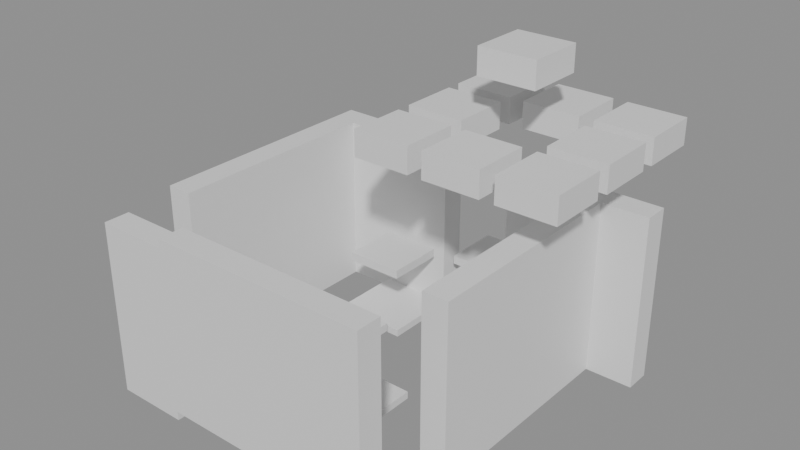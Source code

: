 # Source: building_lego.blend  (saved by Blender 5.0.119; exported with 4.5.12 LTS)
import bpy
from mathutils import Matrix  # noqa: F401  (used for matrix-valued properties, if any)

bpy.ops.wm.read_factory_settings(use_empty=True)
scene = bpy.context.scene
scene.name = 'Scene'

# ---- collections
col_01_paredes_externas = bpy.data.collections.new('01_Paredes_Externas'); scene.collection.children.link(col_01_paredes_externas)
col_03_pisos_escadas = bpy.data.collections.new('03_Pisos_Escadas'); scene.collection.children.link(col_03_pisos_escadas)
col_04_moveis_decoracoes = bpy.data.collections.new('04_Moveis_Decoracoes'); scene.collection.children.link(col_04_moveis_decoracoes)

# ---- materials (node trees are filled in below, after node groups)
mat_mat_parede_externa = bpy.data.materials.new('Mat_Parede_Externa')
mat_mat_pisos = bpy.data.materials.new('Mat_Pisos')
mat_mat_moveis = bpy.data.materials.new('Mat_Moveis')

# ---- material node trees
mat_mat_parede_externa.use_nodes = True; mat_mat_parede_externa.node_tree.nodes.clear()
_N = mat_mat_parede_externa.node_tree.nodes; _L = mat_mat_parede_externa.node_tree.links
n0 = _N.new('ShaderNodeBsdfPrincipled'); n0.name = 'BSDF - Pré-fundamentado'; n0.location = (-200, 100)
n1 = _N.new('ShaderNodeOutputMaterial'); n1.name = 'Saída de material'; n1.location = (200, 100)
_L.new(n0.outputs[0], n1.inputs[0])
n1.is_active_output = True
mat_mat_pisos.use_nodes = True; mat_mat_pisos.node_tree.nodes.clear()
_N = mat_mat_pisos.node_tree.nodes; _L = mat_mat_pisos.node_tree.links
n0 = _N.new('ShaderNodeBsdfPrincipled'); n0.name = 'BSDF - Pré-fundamentado'; n0.location = (-200, 100)
n1 = _N.new('ShaderNodeOutputMaterial'); n1.name = 'Saída de material'; n1.location = (200, 100)
_L.new(n0.outputs[0], n1.inputs[0])
n1.is_active_output = True
mat_mat_moveis.use_nodes = True; mat_mat_moveis.node_tree.nodes.clear()
_N = mat_mat_moveis.node_tree.nodes; _L = mat_mat_moveis.node_tree.links
n0 = _N.new('ShaderNodeBsdfPrincipled'); n0.name = 'BSDF - Pré-fundamentado'; n0.location = (-200, 100)
n1 = _N.new('ShaderNodeOutputMaterial'); n1.name = 'Saída de material'; n1.location = (200, 100)
_L.new(n0.outputs[0], n1.inputs[0])
n1.is_active_output = True

# ---- meshes
me_bloco_tent_pole_1405_426_z_10 = bpy.data.meshes.new('Bloco_tent_pole_1405_426_z-10')
me_bloco_tent_pole_1405_426_z_10.from_pydata([(-0.5, -0.175, -1.2), (0.5, -0.175, -1.2), (0.5, 0.175, -1.2), (-0.5, 0.175, -1.2), (-0.5, -0.175, 1.2), (0.5, -0.175, 1.2), (0.5, 0.175, 1.2), (-0.5, 0.175, 1.2)], [], [(0, 1, 2, 3), (4, 7, 6, 5), (0, 4, 5, 1), (2, 6, 7, 3), (0, 3, 7, 4), (1, 5, 6, 2)])
me_bloco_tent_pole_1405_426_z_10.materials.append(mat_mat_parede_externa)
me_bloco_tent_pole_1405_426_z_10.update()
me_bloco_tent_wall_1406_426_z_9 = bpy.data.meshes.new('Bloco_tent_wall_1406_426_z-9')
me_bloco_tent_wall_1406_426_z_9.from_pydata([(-0.5, -0.175, -1.2), (0.5, -0.175, -1.2), (0.5, 0.175, -1.2), (-0.5, 0.175, -1.2), (-0.5, -0.175, 1.2), (0.5, -0.175, 1.2), (0.5, 0.175, 1.2), (-0.5, 0.175, 1.2)], [], [(0, 1, 2, 3), (4, 7, 6, 5), (0, 4, 5, 1), (2, 6, 7, 3), (0, 3, 7, 4), (1, 5, 6, 2)])
me_bloco_tent_wall_1406_426_z_9.materials.append(mat_mat_parede_externa)
me_bloco_tent_wall_1406_426_z_9.update()
me_bloco_tent_wall_1407_426_z_9 = bpy.data.meshes.new('Bloco_tent_wall_1407_426_z-9')
me_bloco_tent_wall_1407_426_z_9.from_pydata([(-0.5, -0.175, -1.2), (0.5, -0.175, -1.2), (0.5, 0.175, -1.2), (-0.5, 0.175, -1.2), (-0.5, -0.175, 1.2), (0.5, -0.175, 1.2), (0.5, 0.175, 1.2), (-0.5, 0.175, 1.2)], [], [(0, 1, 2, 3), (4, 7, 6, 5), (0, 4, 5, 1), (2, 6, 7, 3), (0, 3, 7, 4), (1, 5, 6, 2)])
me_bloco_tent_wall_1407_426_z_9.materials.append(mat_mat_parede_externa)
me_bloco_tent_wall_1407_426_z_9.update()
me_bloco_tent_wall_1408_426_z_9 = bpy.data.meshes.new('Bloco_tent_wall_1408_426_z-9')
me_bloco_tent_wall_1408_426_z_9.from_pydata([(-0.5, -0.175, -1.2), (0.5, -0.175, -1.2), (0.5, 0.175, -1.2), (-0.5, 0.175, -1.2), (-0.5, -0.175, 1.2), (0.5, -0.175, 1.2), (0.5, 0.175, 1.2), (-0.5, 0.175, 1.2)], [], [(0, 1, 2, 3), (4, 7, 6, 5), (0, 4, 5, 1), (2, 6, 7, 3), (0, 3, 7, 4), (1, 5, 6, 2)])
me_bloco_tent_wall_1408_426_z_9.materials.append(mat_mat_parede_externa)
me_bloco_tent_wall_1408_426_z_9.update()
me_bloco_tent_wall_1405_430_z_9 = bpy.data.meshes.new('Bloco_tent_wall_1405_430_z-9')
me_bloco_tent_wall_1405_430_z_9.from_pydata([(-0.5, -0.175, -1.2), (0.5, -0.175, -1.2), (0.5, 0.175, -1.2), (-0.5, 0.175, -1.2), (-0.5, -0.175, 1.2), (0.5, -0.175, 1.2), (0.5, 0.175, 1.2), (-0.5, 0.175, 1.2)], [], [(0, 1, 2, 3), (4, 7, 6, 5), (0, 4, 5, 1), (2, 6, 7, 3), (0, 3, 7, 4), (1, 5, 6, 2)])
me_bloco_tent_wall_1405_430_z_9.materials.append(mat_mat_parede_externa)
me_bloco_tent_wall_1405_430_z_9.update()
me_bloco_tent_wall_1406_430_z_9 = bpy.data.meshes.new('Bloco_tent_wall_1406_430_z-9')
me_bloco_tent_wall_1406_430_z_9.from_pydata([(-0.5, -0.175, -1.2), (0.5, -0.175, -1.2), (0.5, 0.175, -1.2), (-0.5, 0.175, -1.2), (-0.5, -0.175, 1.2), (0.5, -0.175, 1.2), (0.5, 0.175, 1.2), (-0.5, 0.175, 1.2)], [], [(0, 1, 2, 3), (4, 7, 6, 5), (0, 4, 5, 1), (2, 6, 7, 3), (0, 3, 7, 4), (1, 5, 6, 2)])
me_bloco_tent_wall_1406_430_z_9.materials.append(mat_mat_parede_externa)
me_bloco_tent_wall_1406_430_z_9.update()
me_bloco_tent_wall_1408_430_z_9 = bpy.data.meshes.new('Bloco_tent_wall_1408_430_z-9')
me_bloco_tent_wall_1408_430_z_9.from_pydata([(-0.5, -0.175, -1.2), (0.5, -0.175, -1.2), (0.5, 0.175, -1.2), (-0.5, 0.175, -1.2), (-0.5, -0.175, 1.2), (0.5, -0.175, 1.2), (0.5, 0.175, 1.2), (-0.5, 0.175, 1.2)], [], [(0, 1, 2, 3), (4, 7, 6, 5), (0, 4, 5, 1), (2, 6, 7, 3), (0, 3, 7, 4), (1, 5, 6, 2)])
me_bloco_tent_wall_1408_430_z_9.materials.append(mat_mat_parede_externa)
me_bloco_tent_wall_1408_430_z_9.update()
me_bloco_tent_wall_1409_430_z_9 = bpy.data.meshes.new('Bloco_tent_wall_1409_430_z-9')
me_bloco_tent_wall_1409_430_z_9.from_pydata([(-0.5, -0.175, -1.2), (0.5, -0.175, -1.2), (0.5, 0.175, -1.2), (-0.5, 0.175, -1.2), (-0.5, -0.175, 1.2), (0.5, -0.175, 1.2), (0.5, 0.175, 1.2), (-0.5, 0.175, 1.2)], [], [(0, 1, 2, 3), (4, 7, 6, 5), (0, 4, 5, 1), (2, 6, 7, 3), (0, 3, 7, 4), (1, 5, 6, 2)])
me_bloco_tent_wall_1409_430_z_9.materials.append(mat_mat_parede_externa)
me_bloco_tent_wall_1409_430_z_9.update()
me_bloco_tent_wall_1405_427_z_9 = bpy.data.meshes.new('Bloco_tent_wall_1405_427_z-9')
me_bloco_tent_wall_1405_427_z_9.from_pydata([(-0.175, -0.5, -1.2), (0.175, -0.5, -1.2), (0.175, 0.5, -1.2), (-0.175, 0.5, -1.2), (-0.175, -0.5, 1.2), (0.175, -0.5, 1.2), (0.175, 0.5, 1.2), (-0.175, 0.5, 1.2)], [], [(0, 1, 2, 3), (4, 7, 6, 5), (0, 4, 5, 1), (2, 6, 7, 3), (0, 3, 7, 4), (1, 5, 6, 2)])
me_bloco_tent_wall_1405_427_z_9.materials.append(mat_mat_parede_externa)
me_bloco_tent_wall_1405_427_z_9.update()
me_bloco_tent_wall_1405_428_z_9 = bpy.data.meshes.new('Bloco_tent_wall_1405_428_z-9')
me_bloco_tent_wall_1405_428_z_9.from_pydata([(-0.175, -0.5, -1.2), (0.175, -0.5, -1.2), (0.175, 0.5, -1.2), (-0.175, 0.5, -1.2), (-0.175, -0.5, 1.2), (0.175, -0.5, 1.2), (0.175, 0.5, 1.2), (-0.175, 0.5, 1.2)], [], [(0, 1, 2, 3), (4, 7, 6, 5), (0, 4, 5, 1), (2, 6, 7, 3), (0, 3, 7, 4), (1, 5, 6, 2)])
me_bloco_tent_wall_1405_428_z_9.materials.append(mat_mat_parede_externa)
me_bloco_tent_wall_1405_428_z_9.update()
me_bloco_tent_wall_1405_429_z_9 = bpy.data.meshes.new('Bloco_tent_wall_1405_429_z-9')
me_bloco_tent_wall_1405_429_z_9.from_pydata([(-0.175, -0.5, -1.2), (0.175, -0.5, -1.2), (0.175, 0.5, -1.2), (-0.175, 0.5, -1.2), (-0.175, -0.5, 1.2), (0.175, -0.5, 1.2), (0.175, 0.5, 1.2), (-0.175, 0.5, 1.2)], [], [(0, 1, 2, 3), (4, 7, 6, 5), (0, 4, 5, 1), (2, 6, 7, 3), (0, 3, 7, 4), (1, 5, 6, 2)])
me_bloco_tent_wall_1405_429_z_9.materials.append(mat_mat_parede_externa)
me_bloco_tent_wall_1405_429_z_9.update()
me_bloco_tent_wall_1409_427_z_9 = bpy.data.meshes.new('Bloco_tent_wall_1409_427_z-9')
me_bloco_tent_wall_1409_427_z_9.from_pydata([(-0.175, -0.5, -1.2), (0.175, -0.5, -1.2), (0.175, 0.5, -1.2), (-0.175, 0.5, -1.2), (-0.175, -0.5, 1.2), (0.175, -0.5, 1.2), (0.175, 0.5, 1.2), (-0.175, 0.5, 1.2)], [], [(0, 1, 2, 3), (4, 7, 6, 5), (0, 4, 5, 1), (2, 6, 7, 3), (0, 3, 7, 4), (1, 5, 6, 2)])
me_bloco_tent_wall_1409_427_z_9.materials.append(mat_mat_parede_externa)
me_bloco_tent_wall_1409_427_z_9.update()
me_bloco_tent_wall_1409_428_z_9 = bpy.data.meshes.new('Bloco_tent_wall_1409_428_z-9')
me_bloco_tent_wall_1409_428_z_9.from_pydata([(-0.175, -0.5, -1.2), (0.175, -0.5, -1.2), (0.175, 0.5, -1.2), (-0.175, 0.5, -1.2), (-0.175, -0.5, 1.2), (0.175, -0.5, 1.2), (0.175, 0.5, 1.2), (-0.175, 0.5, 1.2)], [], [(0, 1, 2, 3), (4, 7, 6, 5), (0, 4, 5, 1), (2, 6, 7, 3), (0, 3, 7, 4), (1, 5, 6, 2)])
me_bloco_tent_wall_1409_428_z_9.materials.append(mat_mat_parede_externa)
me_bloco_tent_wall_1409_428_z_9.update()
me_bloco_tent_wall_1409_429_z_9 = bpy.data.meshes.new('Bloco_tent_wall_1409_429_z-9')
me_bloco_tent_wall_1409_429_z_9.from_pydata([(-0.175, -0.5, -1.2), (0.175, -0.5, -1.2), (0.175, 0.5, -1.2), (-0.175, 0.5, -1.2), (-0.175, -0.5, 1.2), (0.175, -0.5, 1.2), (0.175, 0.5, 1.2), (-0.175, 0.5, 1.2)], [], [(0, 1, 2, 3), (4, 7, 6, 5), (0, 4, 5, 1), (2, 6, 7, 3), (0, 3, 7, 4), (1, 5, 6, 2)])
me_bloco_tent_wall_1409_429_z_9.materials.append(mat_mat_parede_externa)
me_bloco_tent_wall_1409_429_z_9.update()
me_piso_bed_1406_427_z_8 = bpy.data.meshes.new('Piso_bed_1406_427_z-8')
me_piso_bed_1406_427_z_8.from_pydata([(-0.5, -0.5, -0.05), (0.5, -0.5, -0.05), (0.5, 0.5, -0.05), (-0.5, 0.5, -0.05), (-0.5, -0.5, 0.05), (0.5, -0.5, 0.05), (0.5, 0.5, 0.05), (-0.5, 0.5, 0.05)], [], [(0, 1, 2, 3), (4, 7, 6, 5), (0, 4, 5, 1), (2, 6, 7, 3), (0, 3, 7, 4), (1, 5, 6, 2)])
me_piso_bed_1406_427_z_8.materials.append(mat_mat_pisos)
me_piso_bed_1406_427_z_8.update()
me_piso_bed_1407_427_z_8 = bpy.data.meshes.new('Piso_bed_1407_427_z-8')
me_piso_bed_1407_427_z_8.from_pydata([(-0.5, -0.5, -0.05), (0.5, -0.5, -0.05), (0.5, 0.5, -0.05), (-0.5, 0.5, -0.05), (-0.5, -0.5, 0.05), (0.5, -0.5, 0.05), (0.5, 0.5, 0.05), (-0.5, 0.5, 0.05)], [], [(0, 1, 2, 3), (4, 7, 6, 5), (0, 4, 5, 1), (2, 6, 7, 3), (0, 3, 7, 4), (1, 5, 6, 2)])
me_piso_bed_1407_427_z_8.materials.append(mat_mat_pisos)
me_piso_bed_1407_427_z_8.update()
me_piso_table_1406_429_z_8 = bpy.data.meshes.new('Piso_table_1406_429_z-8')
me_piso_table_1406_429_z_8.from_pydata([(-0.5, -0.5, -0.05), (0.5, -0.5, -0.05), (0.5, 0.5, -0.05), (-0.5, 0.5, -0.05), (-0.5, -0.5, 0.05), (0.5, -0.5, 0.05), (0.5, 0.5, 0.05), (-0.5, 0.5, 0.05)], [], [(0, 1, 2, 3), (4, 7, 6, 5), (0, 4, 5, 1), (2, 6, 7, 3), (0, 3, 7, 4), (1, 5, 6, 2)])
me_piso_table_1406_429_z_8.materials.append(mat_mat_pisos)
me_piso_table_1406_429_z_8.update()
me_movel_stool_1406_428_z_8 = bpy.data.meshes.new('Movel_stool_1406_428_z-8')
me_movel_stool_1406_428_z_8.from_pydata([(-0.4, -0.4, -0.06), (0.4, -0.4, -0.06), (0.4, 0.4, -0.06), (-0.4, 0.4, -0.06), (-0.4, -0.4, 0.06), (0.4, -0.4, 0.06), (0.4, 0.4, 0.06), (-0.4, 0.4, 0.06)], [], [(0, 1, 2, 3), (4, 7, 6, 5), (0, 4, 5, 1), (2, 6, 7, 3), (0, 3, 7, 4), (1, 5, 6, 2)])
me_movel_stool_1406_428_z_8.materials.append(mat_mat_moveis)
me_movel_stool_1406_428_z_8.update()
me_movel_tent_roof_1407_428_z16 = bpy.data.meshes.new('Movel_tent_roof_1407_428_z16')
me_movel_tent_roof_1407_428_z16.from_pydata([(-0.4, -0.4, -0.18), (0.4, -0.4, -0.18), (0.4, 0.4, -0.18), (-0.4, 0.4, -0.18), (-0.4, -0.4, 0.18), (0.4, -0.4, 0.18), (0.4, 0.4, 0.18), (-0.4, 0.4, 0.18)], [], [(0, 1, 2, 3), (4, 7, 6, 5), (0, 4, 5, 1), (2, 6, 7, 3), (0, 3, 7, 4), (1, 5, 6, 2)])
me_movel_tent_roof_1407_428_z16.materials.append(mat_mat_moveis)
me_movel_tent_roof_1407_428_z16.update()
me_movel_wash_basin_1406_429_z_2 = bpy.data.meshes.new('Movel_wash_basin_1406_429_z-2')
me_movel_wash_basin_1406_429_z_2.from_pydata([(-0.4, -0.4, -0.06), (0.4, -0.4, -0.06), (0.4, 0.4, -0.06), (-0.4, 0.4, -0.06), (-0.4, -0.4, 0.06), (0.4, -0.4, 0.06), (0.4, 0.4, 0.06), (-0.4, 0.4, 0.06)], [], [(0, 1, 2, 3), (4, 7, 6, 5), (0, 4, 5, 1), (2, 6, 7, 3), (0, 3, 7, 4), (1, 5, 6, 2)])
me_movel_wash_basin_1406_429_z_2.materials.append(mat_mat_moveis)
me_movel_wash_basin_1406_429_z_2.update()
me_movel_tent_roof_1407_429_z16 = bpy.data.meshes.new('Movel_tent_roof_1407_429_z16')
me_movel_tent_roof_1407_429_z16.from_pydata([(-0.4, -0.4, -0.18), (0.4, -0.4, -0.18), (0.4, 0.4, -0.18), (-0.4, 0.4, -0.18), (-0.4, -0.4, 0.18), (0.4, -0.4, 0.18), (0.4, 0.4, 0.18), (-0.4, 0.4, 0.18)], [], [(0, 1, 2, 3), (4, 7, 6, 5), (0, 4, 5, 1), (2, 6, 7, 3), (0, 3, 7, 4), (1, 5, 6, 2)])
me_movel_tent_roof_1407_429_z16.materials.append(mat_mat_moveis)
me_movel_tent_roof_1407_429_z16.update()
me_movel_tent_roof_1407_430_z16 = bpy.data.meshes.new('Movel_tent_roof_1407_430_z16')
me_movel_tent_roof_1407_430_z16.from_pydata([(-0.4, -0.4, -0.18), (0.4, -0.4, -0.18), (0.4, 0.4, -0.18), (-0.4, 0.4, -0.18), (-0.4, -0.4, 0.18), (0.4, -0.4, 0.18), (0.4, 0.4, 0.18), (-0.4, 0.4, 0.18)], [], [(0, 1, 2, 3), (4, 7, 6, 5), (0, 4, 5, 1), (2, 6, 7, 3), (0, 3, 7, 4), (1, 5, 6, 2)])
me_movel_tent_roof_1407_430_z16.materials.append(mat_mat_moveis)
me_movel_tent_roof_1407_430_z16.update()
me_movel_healer_1407_430_z_3 = bpy.data.meshes.new('Movel_healer_1407_430_z-3')
me_movel_healer_1407_430_z_3.from_pydata([(-0.4, -0.4, -0.06), (0.4, -0.4, -0.06), (0.4, 0.4, -0.06), (-0.4, 0.4, -0.06), (-0.4, -0.4, 0.06), (0.4, -0.4, 0.06), (0.4, 0.4, 0.06), (-0.4, 0.4, 0.06)], [], [(0, 1, 2, 3), (4, 7, 6, 5), (0, 4, 5, 1), (2, 6, 7, 3), (0, 3, 7, 4), (1, 5, 6, 2)])
me_movel_healer_1407_430_z_3.materials.append(mat_mat_moveis)
me_movel_healer_1407_430_z_3.update()
me_movel_tent_roof_1408_428_z16 = bpy.data.meshes.new('Movel_tent_roof_1408_428_z16')
me_movel_tent_roof_1408_428_z16.from_pydata([(-0.4, -0.4, -0.18), (0.4, -0.4, -0.18), (0.4, 0.4, -0.18), (-0.4, 0.4, -0.18), (-0.4, -0.4, 0.18), (0.4, -0.4, 0.18), (0.4, 0.4, 0.18), (-0.4, 0.4, 0.18)], [], [(0, 1, 2, 3), (4, 7, 6, 5), (0, 4, 5, 1), (2, 6, 7, 3), (0, 3, 7, 4), (1, 5, 6, 2)])
me_movel_tent_roof_1408_428_z16.materials.append(mat_mat_moveis)
me_movel_tent_roof_1408_428_z16.update()
me_movel_tent_roof_1409_428_z16 = bpy.data.meshes.new('Movel_tent_roof_1409_428_z16')
me_movel_tent_roof_1409_428_z16.from_pydata([(-0.4, -0.4, -0.18), (0.4, -0.4, -0.18), (0.4, 0.4, -0.18), (-0.4, 0.4, -0.18), (-0.4, -0.4, 0.18), (0.4, -0.4, 0.18), (0.4, 0.4, 0.18), (-0.4, 0.4, 0.18)], [], [(0, 1, 2, 3), (4, 7, 6, 5), (0, 4, 5, 1), (2, 6, 7, 3), (0, 3, 7, 4), (1, 5, 6, 2)])
me_movel_tent_roof_1409_428_z16.materials.append(mat_mat_moveis)
me_movel_tent_roof_1409_428_z16.update()
me_movel_tent_roof_1408_429_z24 = bpy.data.meshes.new('Movel_tent_roof_1408_429_z24')
me_movel_tent_roof_1408_429_z24.from_pydata([(-0.4, -0.4, -0.18), (0.4, -0.4, -0.18), (0.4, 0.4, -0.18), (-0.4, 0.4, -0.18), (-0.4, -0.4, 0.18), (0.4, -0.4, 0.18), (0.4, 0.4, 0.18), (-0.4, 0.4, 0.18)], [], [(0, 1, 2, 3), (4, 7, 6, 5), (0, 4, 5, 1), (2, 6, 7, 3), (0, 3, 7, 4), (1, 5, 6, 2)])
me_movel_tent_roof_1408_429_z24.materials.append(mat_mat_moveis)
me_movel_tent_roof_1408_429_z24.update()
me_movel_tent_roof_1409_429_z16 = bpy.data.meshes.new('Movel_tent_roof_1409_429_z16')
me_movel_tent_roof_1409_429_z16.from_pydata([(-0.4, -0.4, -0.18), (0.4, -0.4, -0.18), (0.4, 0.4, -0.18), (-0.4, 0.4, -0.18), (-0.4, -0.4, 0.18), (0.4, -0.4, 0.18), (0.4, 0.4, 0.18), (-0.4, 0.4, 0.18)], [], [(0, 1, 2, 3), (4, 7, 6, 5), (0, 4, 5, 1), (2, 6, 7, 3), (0, 3, 7, 4), (1, 5, 6, 2)])
me_movel_tent_roof_1409_429_z16.materials.append(mat_mat_moveis)
me_movel_tent_roof_1409_429_z16.update()
me_movel_tent_roof_1408_430_z16 = bpy.data.meshes.new('Movel_tent_roof_1408_430_z16')
me_movel_tent_roof_1408_430_z16.from_pydata([(-0.4, -0.4, -0.18), (0.4, -0.4, -0.18), (0.4, 0.4, -0.18), (-0.4, 0.4, -0.18), (-0.4, -0.4, 0.18), (0.4, -0.4, 0.18), (0.4, 0.4, 0.18), (-0.4, 0.4, 0.18)], [], [(0, 1, 2, 3), (4, 7, 6, 5), (0, 4, 5, 1), (2, 6, 7, 3), (0, 3, 7, 4), (1, 5, 6, 2)])
me_movel_tent_roof_1408_430_z16.materials.append(mat_mat_moveis)
me_movel_tent_roof_1408_430_z16.update()
me_movel_dagges_1408_430_z1 = bpy.data.meshes.new('Movel_dagges_1408_430_z1')
me_movel_dagges_1408_430_z1.from_pydata([(-0.4, -0.4, -0.06), (0.4, -0.4, -0.06), (0.4, 0.4, -0.06), (-0.4, 0.4, -0.06), (-0.4, -0.4, 0.06), (0.4, -0.4, 0.06), (0.4, 0.4, 0.06), (-0.4, 0.4, 0.06)], [], [(0, 1, 2, 3), (4, 7, 6, 5), (0, 4, 5, 1), (2, 6, 7, 3), (0, 3, 7, 4), (1, 5, 6, 2)])
me_movel_dagges_1408_430_z1.materials.append(mat_mat_moveis)
me_movel_dagges_1408_430_z1.update()
me_movel_tent_roof_1409_430_z16 = bpy.data.meshes.new('Movel_tent_roof_1409_430_z16')
me_movel_tent_roof_1409_430_z16.from_pydata([(-0.4, -0.4, -0.18), (0.4, -0.4, -0.18), (0.4, 0.4, -0.18), (-0.4, 0.4, -0.18), (-0.4, -0.4, 0.18), (0.4, -0.4, 0.18), (0.4, 0.4, 0.18), (-0.4, 0.4, 0.18)], [], [(0, 1, 2, 3), (4, 7, 6, 5), (0, 4, 5, 1), (2, 6, 7, 3), (0, 3, 7, 4), (1, 5, 6, 2)])
me_movel_tent_roof_1409_430_z16.materials.append(mat_mat_moveis)
me_movel_tent_roof_1409_430_z16.update()

# ---- objects
ob_parede_externa_norte_y426_x1405_1408 = bpy.data.objects.new('Parede_Externa_Norte_Y426_X1405_1408', None)
ob_bloco_tent_pole_1405_426_z_10 = bpy.data.objects.new('Bloco_tent_pole_1405_426_z-10', me_bloco_tent_pole_1405_426_z_10)
ob_bloco_tent_wall_1406_426_z_9 = bpy.data.objects.new('Bloco_tent_wall_1406_426_z-9', me_bloco_tent_wall_1406_426_z_9)
ob_bloco_tent_wall_1407_426_z_9 = bpy.data.objects.new('Bloco_tent_wall_1407_426_z-9', me_bloco_tent_wall_1407_426_z_9)
ob_bloco_tent_wall_1408_426_z_9 = bpy.data.objects.new('Bloco_tent_wall_1408_426_z-9', me_bloco_tent_wall_1408_426_z_9)
ob_parede_externa_sul_y430_x1405_1409 = bpy.data.objects.new('Parede_Externa_Sul_Y430_X1405_1409', None)
ob_bloco_tent_wall_1405_430_z_9 = bpy.data.objects.new('Bloco_tent_wall_1405_430_z-9', me_bloco_tent_wall_1405_430_z_9)
ob_bloco_tent_wall_1406_430_z_9 = bpy.data.objects.new('Bloco_tent_wall_1406_430_z-9', me_bloco_tent_wall_1406_430_z_9)
ob_bloco_tent_wall_1408_430_z_9 = bpy.data.objects.new('Bloco_tent_wall_1408_430_z-9', me_bloco_tent_wall_1408_430_z_9)
ob_bloco_tent_wall_1409_430_z_9 = bpy.data.objects.new('Bloco_tent_wall_1409_430_z-9', me_bloco_tent_wall_1409_430_z_9)
ob_parede_externa_oeste_x1405_y427_429 = bpy.data.objects.new('Parede_Externa_Oeste_X1405_Y427_429', None)
ob_bloco_tent_wall_1405_427_z_9 = bpy.data.objects.new('Bloco_tent_wall_1405_427_z-9', me_bloco_tent_wall_1405_427_z_9)
ob_bloco_tent_wall_1405_428_z_9 = bpy.data.objects.new('Bloco_tent_wall_1405_428_z-9', me_bloco_tent_wall_1405_428_z_9)
ob_bloco_tent_wall_1405_429_z_9 = bpy.data.objects.new('Bloco_tent_wall_1405_429_z-9', me_bloco_tent_wall_1405_429_z_9)
ob_parede_externa_leste_x1409_y427_429 = bpy.data.objects.new('Parede_Externa_Leste_X1409_Y427_429', None)
ob_bloco_tent_wall_1409_427_z_9 = bpy.data.objects.new('Bloco_tent_wall_1409_427_z-9', me_bloco_tent_wall_1409_427_z_9)
ob_bloco_tent_wall_1409_428_z_9 = bpy.data.objects.new('Bloco_tent_wall_1409_428_z-9', me_bloco_tent_wall_1409_428_z_9)
ob_bloco_tent_wall_1409_429_z_9 = bpy.data.objects.new('Bloco_tent_wall_1409_429_z-9', me_bloco_tent_wall_1409_429_z_9)
ob_pisos_lajes = bpy.data.objects.new('Pisos_Lajes', None)
ob_piso_bed_1406_427_z_8 = bpy.data.objects.new('Piso_bed_1406_427_z-8', me_piso_bed_1406_427_z_8)
ob_piso_bed_1407_427_z_8 = bpy.data.objects.new('Piso_bed_1407_427_z-8', me_piso_bed_1407_427_z_8)
ob_piso_table_1406_429_z_8 = bpy.data.objects.new('Piso_table_1406_429_z-8', me_piso_table_1406_429_z_8)
ob_moveis_decoracoes = bpy.data.objects.new('Moveis_Decoracoes', None)
ob_movel_stool_1406_428_z_8 = bpy.data.objects.new('Movel_stool_1406_428_z-8', me_movel_stool_1406_428_z_8)
ob_movel_tent_roof_1407_428_z16 = bpy.data.objects.new('Movel_tent_roof_1407_428_z16', me_movel_tent_roof_1407_428_z16)
ob_movel_wash_basin_1406_429_z_2 = bpy.data.objects.new('Movel_wash_basin_1406_429_z-2', me_movel_wash_basin_1406_429_z_2)
ob_movel_tent_roof_1407_429_z16 = bpy.data.objects.new('Movel_tent_roof_1407_429_z16', me_movel_tent_roof_1407_429_z16)
ob_movel_tent_roof_1407_430_z16 = bpy.data.objects.new('Movel_tent_roof_1407_430_z16', me_movel_tent_roof_1407_430_z16)
ob_movel_healer_1407_430_z_3 = bpy.data.objects.new('Movel_healer_1407_430_z-3', me_movel_healer_1407_430_z_3)
ob_movel_tent_roof_1408_428_z16 = bpy.data.objects.new('Movel_tent_roof_1408_428_z16', me_movel_tent_roof_1408_428_z16)
ob_movel_tent_roof_1409_428_z16 = bpy.data.objects.new('Movel_tent_roof_1409_428_z16', me_movel_tent_roof_1409_428_z16)
ob_movel_tent_roof_1408_429_z24 = bpy.data.objects.new('Movel_tent_roof_1408_429_z24', me_movel_tent_roof_1408_429_z24)
ob_movel_tent_roof_1409_429_z16 = bpy.data.objects.new('Movel_tent_roof_1409_429_z16', me_movel_tent_roof_1409_429_z16)
ob_movel_tent_roof_1408_430_z16 = bpy.data.objects.new('Movel_tent_roof_1408_430_z16', me_movel_tent_roof_1408_430_z16)
ob_movel_dagges_1408_430_z1 = bpy.data.objects.new('Movel_dagges_1408_430_z1', me_movel_dagges_1408_430_z1)
ob_movel_tent_roof_1409_430_z16 = bpy.data.objects.new('Movel_tent_roof_1409_430_z16', me_movel_tent_roof_1409_430_z16)

# ---- transforms, parenting, visibility, modifiers, constraints
ob_parede_externa_norte_y426_x1405_1408.location = (-0.5, -2.0, -0.12)
ob_parede_externa_norte_y426_x1405_1408.empty_display_type = 'CUBE'
ob_bloco_tent_pole_1405_426_z_10.parent = ob_parede_externa_norte_y426_x1405_1408
ob_bloco_tent_pole_1405_426_z_10.matrix_parent_inverse = Matrix(((1.0, -0.0, 0.0, 0.5), (-0.0, 1.0, -0.0, 2.0), (0.0, -0.0, 1.0, 0.12), (-0.0, 0.0, -0.0, 1.0)))
ob_bloco_tent_pole_1405_426_z_10.location = (-2.0, -2.325, 1.08)
ob_bloco_tent_wall_1406_426_z_9.parent = ob_parede_externa_norte_y426_x1405_1408
ob_bloco_tent_wall_1406_426_z_9.matrix_parent_inverse = Matrix(((1.0, -0.0, 0.0, 0.5), (-0.0, 1.0, -0.0, 2.0), (0.0, -0.0, 1.0, 0.12), (-0.0, 0.0, -0.0, 1.0)))
ob_bloco_tent_wall_1406_426_z_9.location = (-1.0, -2.325, 1.2)
ob_bloco_tent_wall_1407_426_z_9.parent = ob_parede_externa_norte_y426_x1405_1408
ob_bloco_tent_wall_1407_426_z_9.matrix_parent_inverse = Matrix(((1.0, -0.0, 0.0, 0.5), (-0.0, 1.0, -0.0, 2.0), (0.0, -0.0, 1.0, 0.12), (-0.0, 0.0, -0.0, 1.0)))
ob_bloco_tent_wall_1407_426_z_9.location = (0.0, -2.325, 1.2)
ob_bloco_tent_wall_1408_426_z_9.parent = ob_parede_externa_norte_y426_x1405_1408
ob_bloco_tent_wall_1408_426_z_9.matrix_parent_inverse = Matrix(((1.0, -0.0, 0.0, 0.5), (-0.0, 1.0, -0.0, 2.0), (0.0, -0.0, 1.0, 0.12), (-0.0, 0.0, -0.0, 1.0)))
ob_bloco_tent_wall_1408_426_z_9.location = (1.0, -2.325, 1.2)
ob_parede_externa_sul_y430_x1405_1409.location = (0.0, 2.0, 0.0)
ob_parede_externa_sul_y430_x1405_1409.empty_display_type = 'CUBE'
ob_bloco_tent_wall_1405_430_z_9.parent = ob_parede_externa_sul_y430_x1405_1409
ob_bloco_tent_wall_1405_430_z_9.matrix_parent_inverse = Matrix(((1.0, -0.0, 0.0, -0.0), (-0.0, 1.0, -0.0, -2.0), (0.0, -0.0, 1.0, -0.0), (-0.0, 0.0, -0.0, 1.0)))
ob_bloco_tent_wall_1405_430_z_9.location = (-2.0, 1.675, 1.2)
ob_bloco_tent_wall_1406_430_z_9.parent = ob_parede_externa_sul_y430_x1405_1409
ob_bloco_tent_wall_1406_430_z_9.matrix_parent_inverse = Matrix(((1.0, -0.0, 0.0, -0.0), (-0.0, 1.0, -0.0, -2.0), (0.0, -0.0, 1.0, -0.0), (-0.0, 0.0, -0.0, 1.0)))
ob_bloco_tent_wall_1406_430_z_9.location = (-1.0, 1.675, 1.2)
ob_bloco_tent_wall_1408_430_z_9.parent = ob_parede_externa_sul_y430_x1405_1409
ob_bloco_tent_wall_1408_430_z_9.matrix_parent_inverse = Matrix(((1.0, -0.0, 0.0, -0.0), (-0.0, 1.0, -0.0, -2.0), (0.0, -0.0, 1.0, -0.0), (-0.0, 0.0, -0.0, 1.0)))
ob_bloco_tent_wall_1408_430_z_9.location = (1.0, 1.675, 1.2)
ob_bloco_tent_wall_1409_430_z_9.parent = ob_parede_externa_sul_y430_x1405_1409
ob_bloco_tent_wall_1409_430_z_9.matrix_parent_inverse = Matrix(((1.0, -0.0, 0.0, -0.0), (-0.0, 1.0, -0.0, -2.0), (0.0, -0.0, 1.0, -0.0), (-0.0, 0.0, -0.0, 1.0)))
ob_bloco_tent_wall_1409_430_z_9.location = (2.0, 1.675, 1.2)
ob_parede_externa_oeste_x1405_y427_429.location = (-2.0, 0.0, 0.0)
ob_parede_externa_oeste_x1405_y427_429.empty_display_type = 'CUBE'
ob_bloco_tent_wall_1405_427_z_9.parent = ob_parede_externa_oeste_x1405_y427_429
ob_bloco_tent_wall_1405_427_z_9.matrix_parent_inverse = Matrix(((1.0, -0.0, 0.0, 2.0), (-0.0, 1.0, -0.0, 0.0), (0.0, -0.0, 1.0, -0.0), (-0.0, 0.0, -0.0, 1.0)))
ob_bloco_tent_wall_1405_427_z_9.location = (-2.325, -1.0, 1.2)
ob_bloco_tent_wall_1405_428_z_9.parent = ob_parede_externa_oeste_x1405_y427_429
ob_bloco_tent_wall_1405_428_z_9.matrix_parent_inverse = Matrix(((1.0, -0.0, 0.0, 2.0), (-0.0, 1.0, -0.0, 0.0), (0.0, -0.0, 1.0, -0.0), (-0.0, 0.0, -0.0, 1.0)))
ob_bloco_tent_wall_1405_428_z_9.location = (-2.325, 0.0, 1.2)
ob_bloco_tent_wall_1405_429_z_9.parent = ob_parede_externa_oeste_x1405_y427_429
ob_bloco_tent_wall_1405_429_z_9.matrix_parent_inverse = Matrix(((1.0, -0.0, 0.0, 2.0), (-0.0, 1.0, -0.0, 0.0), (0.0, -0.0, 1.0, -0.0), (-0.0, 0.0, -0.0, 1.0)))
ob_bloco_tent_wall_1405_429_z_9.location = (-2.325, 1.0, 1.2)
ob_parede_externa_leste_x1409_y427_429.location = (2.0, 0.0, 0.0)
ob_parede_externa_leste_x1409_y427_429.empty_display_type = 'CUBE'
ob_bloco_tent_wall_1409_427_z_9.parent = ob_parede_externa_leste_x1409_y427_429
ob_bloco_tent_wall_1409_427_z_9.matrix_parent_inverse = Matrix(((1.0, -0.0, 0.0, -2.0), (-0.0, 1.0, -0.0, 0.0), (0.0, -0.0, 1.0, -0.0), (-0.0, 0.0, -0.0, 1.0)))
ob_bloco_tent_wall_1409_427_z_9.location = (1.675, -1.0, 1.2)
ob_bloco_tent_wall_1409_428_z_9.parent = ob_parede_externa_leste_x1409_y427_429
ob_bloco_tent_wall_1409_428_z_9.matrix_parent_inverse = Matrix(((1.0, -0.0, 0.0, -2.0), (-0.0, 1.0, -0.0, 0.0), (0.0, -0.0, 1.0, -0.0), (-0.0, 0.0, -0.0, 1.0)))
ob_bloco_tent_wall_1409_428_z_9.location = (1.675, 0.0, 1.2)
ob_bloco_tent_wall_1409_429_z_9.parent = ob_parede_externa_leste_x1409_y427_429
ob_bloco_tent_wall_1409_429_z_9.matrix_parent_inverse = Matrix(((1.0, -0.0, 0.0, -2.0), (-0.0, 1.0, -0.0, 0.0), (0.0, -0.0, 1.0, -0.0), (-0.0, 0.0, -0.0, 1.0)))
ob_bloco_tent_wall_1409_429_z_9.location = (1.675, 1.0, 1.2)
ob_pisos_lajes.location = (0.0, 0.0, 0.0)
ob_pisos_lajes.empty_display_type = 'CUBE'
ob_piso_bed_1406_427_z_8.parent = ob_pisos_lajes
ob_piso_bed_1406_427_z_8.location = (-1.0, -1.0, 0.07)
ob_piso_bed_1407_427_z_8.parent = ob_pisos_lajes
ob_piso_bed_1407_427_z_8.location = (0.0, -1.0, 0.07)
ob_piso_table_1406_429_z_8.parent = ob_pisos_lajes
ob_piso_table_1406_429_z_8.location = (-1.0, 1.0, 0.07)
ob_moveis_decoracoes.location = (0.0, 0.0, 0.0)
ob_moveis_decoracoes.empty_display_type = 'CUBE'
ob_movel_stool_1406_428_z_8.parent = ob_moveis_decoracoes
ob_movel_stool_1406_428_z_8.location = (-1.0, 0.0, 0.18)
ob_movel_tent_roof_1407_428_z16.parent = ob_moveis_decoracoes
ob_movel_tent_roof_1407_428_z16.location = (0.0, 0.0, 3.18)
ob_movel_wash_basin_1406_429_z_2.parent = ob_moveis_decoracoes
ob_movel_wash_basin_1406_429_z_2.location = (-1.0, 1.0, 0.9)
ob_movel_tent_roof_1407_429_z16.parent = ob_moveis_decoracoes
ob_movel_tent_roof_1407_429_z16.location = (0.0, 1.0, 3.18)
ob_movel_tent_roof_1407_430_z16.parent = ob_moveis_decoracoes
ob_movel_tent_roof_1407_430_z16.location = (0.0, 2.0, 3.18)
ob_movel_healer_1407_430_z_3.parent = ob_moveis_decoracoes
ob_movel_healer_1407_430_z_3.location = (0.0, 2.0, 0.78)
ob_movel_tent_roof_1408_428_z16.parent = ob_moveis_decoracoes
ob_movel_tent_roof_1408_428_z16.location = (1.0, 0.0, 3.18)
ob_movel_tent_roof_1409_428_z16.parent = ob_moveis_decoracoes
ob_movel_tent_roof_1409_428_z16.location = (2.0, 0.0, 3.18)
ob_movel_tent_roof_1408_429_z24.parent = ob_moveis_decoracoes
ob_movel_tent_roof_1408_429_z24.location = (1.0, 1.0, 4.14)
ob_movel_tent_roof_1409_429_z16.parent = ob_moveis_decoracoes
ob_movel_tent_roof_1409_429_z16.location = (2.0, 1.0, 3.18)
ob_movel_tent_roof_1408_430_z16.parent = ob_moveis_decoracoes
ob_movel_tent_roof_1408_430_z16.location = (1.0, 2.0, 3.18)
ob_movel_dagges_1408_430_z1.parent = ob_moveis_decoracoes
ob_movel_dagges_1408_430_z1.location = (1.0, 2.0, 1.26)
ob_movel_tent_roof_1409_430_z16.parent = ob_moveis_decoracoes
ob_movel_tent_roof_1409_430_z16.location = (2.0, 2.0, 3.18)

# ---- collection membership
col_01_paredes_externas.objects.link(ob_parede_externa_norte_y426_x1405_1408)
col_01_paredes_externas.objects.link(ob_bloco_tent_pole_1405_426_z_10)
col_01_paredes_externas.objects.link(ob_bloco_tent_wall_1406_426_z_9)
col_01_paredes_externas.objects.link(ob_bloco_tent_wall_1407_426_z_9)
col_01_paredes_externas.objects.link(ob_bloco_tent_wall_1408_426_z_9)
col_01_paredes_externas.objects.link(ob_parede_externa_sul_y430_x1405_1409)
col_01_paredes_externas.objects.link(ob_bloco_tent_wall_1405_430_z_9)
col_01_paredes_externas.objects.link(ob_bloco_tent_wall_1406_430_z_9)
col_01_paredes_externas.objects.link(ob_bloco_tent_wall_1408_430_z_9)
col_01_paredes_externas.objects.link(ob_bloco_tent_wall_1409_430_z_9)
col_01_paredes_externas.objects.link(ob_parede_externa_oeste_x1405_y427_429)
col_01_paredes_externas.objects.link(ob_bloco_tent_wall_1405_427_z_9)
col_01_paredes_externas.objects.link(ob_bloco_tent_wall_1405_428_z_9)
col_01_paredes_externas.objects.link(ob_bloco_tent_wall_1405_429_z_9)
col_01_paredes_externas.objects.link(ob_parede_externa_leste_x1409_y427_429)
col_01_paredes_externas.objects.link(ob_bloco_tent_wall_1409_427_z_9)
col_01_paredes_externas.objects.link(ob_bloco_tent_wall_1409_428_z_9)
col_01_paredes_externas.objects.link(ob_bloco_tent_wall_1409_429_z_9)
col_03_pisos_escadas.objects.link(ob_pisos_lajes)
col_03_pisos_escadas.objects.link(ob_piso_bed_1406_427_z_8)
col_03_pisos_escadas.objects.link(ob_piso_bed_1407_427_z_8)
col_03_pisos_escadas.objects.link(ob_piso_table_1406_429_z_8)
col_04_moveis_decoracoes.objects.link(ob_moveis_decoracoes)
col_04_moveis_decoracoes.objects.link(ob_movel_stool_1406_428_z_8)
col_04_moveis_decoracoes.objects.link(ob_movel_tent_roof_1407_428_z16)
col_04_moveis_decoracoes.objects.link(ob_movel_wash_basin_1406_429_z_2)
col_04_moveis_decoracoes.objects.link(ob_movel_tent_roof_1407_429_z16)
col_04_moveis_decoracoes.objects.link(ob_movel_tent_roof_1407_430_z16)
col_04_moveis_decoracoes.objects.link(ob_movel_healer_1407_430_z_3)
col_04_moveis_decoracoes.objects.link(ob_movel_tent_roof_1408_428_z16)
col_04_moveis_decoracoes.objects.link(ob_movel_tent_roof_1409_428_z16)
col_04_moveis_decoracoes.objects.link(ob_movel_tent_roof_1408_429_z24)
col_04_moveis_decoracoes.objects.link(ob_movel_tent_roof_1409_429_z16)
col_04_moveis_decoracoes.objects.link(ob_movel_tent_roof_1408_430_z16)
col_04_moveis_decoracoes.objects.link(ob_movel_dagges_1408_430_z1)
col_04_moveis_decoracoes.objects.link(ob_movel_tent_roof_1409_430_z16)

# ---- scene / render settings (as saved in the file)
scene.frame_start = 1; scene.frame_end = 250; scene.frame_set(1)
scene.render.engine = 'BLENDER_EEVEE_NEXT'
scene.render.bake_bias = 0.0
scene.render.bake_samples = 0
scene.cycles.sampling_pattern = 'TABULATED_SOBOL'
scene.eevee.use_volume_custom_range = False
bpy.context.view_layer.update()

# ---- added for rendering (the .blend has no active camera and no usable light): camera, sun + grey world if the file has none
cam_auto = bpy.data.cameras.new('AutoCamera')
cam_auto.lens = 50.0
cam_auto.sensor_width = 36.0
cam_auto.clip_end = 1000.0
ob_auto_camera = bpy.data.objects.new('AutoCamera', cam_auto)
scene.collection.objects.link(ob_auto_camera)
ob_auto_camera.location = (7.67008, -9.2541, 8.23607)
ob_auto_camera.rotation_euler = (1.09748, -7.21219e-08, 0.694738)
scene.camera = ob_auto_camera
light_auto_sun = bpy.data.lights.new('AutoSun', 'SUN')
light_auto_sun.energy = 3.0
light_auto_sun.angle = 0.0523599
ob_auto_sun = bpy.data.objects.new('AutoSun', light_auto_sun)
scene.collection.objects.link(ob_auto_sun)
ob_auto_sun.rotation_euler = (0.872665, 0.174533, 0.523599)
if scene.world is None:
    world_auto = bpy.data.worlds.new('AutoWorld')
    world_auto.color = (0.3, 0.3, 0.3)
    scene.world = world_auto
bpy.context.view_layer.update()
